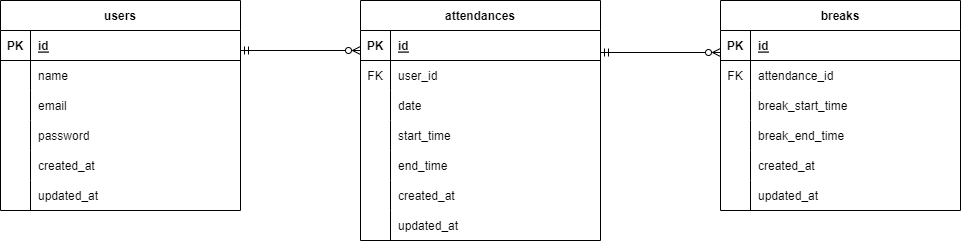

The diagram above was exported from draw.io. Its source (the exported page's mxGraphModel, read from the mxfile embedded in the PNG):
<mxGraphModel dx="1014" dy="779" grid="1" gridSize="10" guides="1" tooltips="1" connect="1" arrows="1" fold="1" page="1" pageScale="1" pageWidth="1169" pageHeight="827" math="0" shadow="0">
  <root>
    <object label="" お問い合わせフォーム="" id="0">
      <mxCell />
    </object>
    <mxCell id="1" parent="0" />
    <mxCell id="104" value="users" style="shape=table;startSize=30;container=1;collapsible=1;childLayout=tableLayout;fixedRows=1;rowLines=0;fontStyle=1;align=center;resizeLast=1;" parent="1" vertex="1">
      <mxGeometry x="40" y="200" width="240" height="210" as="geometry" />
    </mxCell>
    <mxCell id="105" value="" style="shape=tableRow;horizontal=0;startSize=0;swimlaneHead=0;swimlaneBody=0;fillColor=none;collapsible=0;dropTarget=0;points=[[0,0.5],[1,0.5]];portConstraint=eastwest;top=0;left=0;right=0;bottom=1;" parent="104" vertex="1">
      <mxGeometry y="30" width="240" height="30" as="geometry" />
    </mxCell>
    <mxCell id="106" value="PK" style="shape=partialRectangle;connectable=0;fillColor=none;top=0;left=0;bottom=0;right=0;fontStyle=1;overflow=hidden;" parent="105" vertex="1">
      <mxGeometry width="30" height="30" as="geometry">
        <mxRectangle width="30" height="30" as="alternateBounds" />
      </mxGeometry>
    </mxCell>
    <mxCell id="107" value="id" style="shape=partialRectangle;connectable=0;fillColor=none;top=0;left=0;bottom=0;right=0;align=left;spacingLeft=6;fontStyle=5;overflow=hidden;" parent="105" vertex="1">
      <mxGeometry x="30" width="210" height="30" as="geometry">
        <mxRectangle width="210" height="30" as="alternateBounds" />
      </mxGeometry>
    </mxCell>
    <mxCell id="108" value="" style="shape=tableRow;horizontal=0;startSize=0;swimlaneHead=0;swimlaneBody=0;fillColor=none;collapsible=0;dropTarget=0;points=[[0,0.5],[1,0.5]];portConstraint=eastwest;top=0;left=0;right=0;bottom=0;" parent="104" vertex="1">
      <mxGeometry y="60" width="240" height="30" as="geometry" />
    </mxCell>
    <mxCell id="109" value="" style="shape=partialRectangle;connectable=0;fillColor=none;top=0;left=0;bottom=0;right=0;editable=1;overflow=hidden;" parent="108" vertex="1">
      <mxGeometry width="30" height="30" as="geometry">
        <mxRectangle width="30" height="30" as="alternateBounds" />
      </mxGeometry>
    </mxCell>
    <mxCell id="110" value="name" style="shape=partialRectangle;connectable=0;fillColor=none;top=0;left=0;bottom=0;right=0;align=left;spacingLeft=6;overflow=hidden;" parent="108" vertex="1">
      <mxGeometry x="30" width="210" height="30" as="geometry">
        <mxRectangle width="210" height="30" as="alternateBounds" />
      </mxGeometry>
    </mxCell>
    <mxCell id="111" value="" style="shape=tableRow;horizontal=0;startSize=0;swimlaneHead=0;swimlaneBody=0;fillColor=none;collapsible=0;dropTarget=0;points=[[0,0.5],[1,0.5]];portConstraint=eastwest;top=0;left=0;right=0;bottom=0;" parent="104" vertex="1">
      <mxGeometry y="90" width="240" height="30" as="geometry" />
    </mxCell>
    <mxCell id="112" value="" style="shape=partialRectangle;connectable=0;fillColor=none;top=0;left=0;bottom=0;right=0;editable=1;overflow=hidden;" parent="111" vertex="1">
      <mxGeometry width="30" height="30" as="geometry">
        <mxRectangle width="30" height="30" as="alternateBounds" />
      </mxGeometry>
    </mxCell>
    <mxCell id="113" value="email" style="shape=partialRectangle;connectable=0;fillColor=none;top=0;left=0;bottom=0;right=0;align=left;spacingLeft=6;overflow=hidden;" parent="111" vertex="1">
      <mxGeometry x="30" width="210" height="30" as="geometry">
        <mxRectangle width="210" height="30" as="alternateBounds" />
      </mxGeometry>
    </mxCell>
    <mxCell id="155" value="" style="shape=tableRow;horizontal=0;startSize=0;swimlaneHead=0;swimlaneBody=0;fillColor=none;collapsible=0;dropTarget=0;points=[[0,0.5],[1,0.5]];portConstraint=eastwest;top=0;left=0;right=0;bottom=0;" parent="104" vertex="1">
      <mxGeometry y="120" width="240" height="30" as="geometry" />
    </mxCell>
    <mxCell id="156" value="" style="shape=partialRectangle;connectable=0;fillColor=none;top=0;left=0;bottom=0;right=0;editable=1;overflow=hidden;" parent="155" vertex="1">
      <mxGeometry width="30" height="30" as="geometry">
        <mxRectangle width="30" height="30" as="alternateBounds" />
      </mxGeometry>
    </mxCell>
    <mxCell id="157" value="password" style="shape=partialRectangle;connectable=0;fillColor=none;top=0;left=0;bottom=0;right=0;align=left;spacingLeft=6;overflow=hidden;" parent="155" vertex="1">
      <mxGeometry x="30" width="210" height="30" as="geometry">
        <mxRectangle width="210" height="30" as="alternateBounds" />
      </mxGeometry>
    </mxCell>
    <mxCell id="184" value="" style="shape=tableRow;horizontal=0;startSize=0;swimlaneHead=0;swimlaneBody=0;fillColor=none;collapsible=0;dropTarget=0;points=[[0,0.5],[1,0.5]];portConstraint=eastwest;top=0;left=0;right=0;bottom=0;" parent="104" vertex="1">
      <mxGeometry y="150" width="240" height="30" as="geometry" />
    </mxCell>
    <mxCell id="185" value="" style="shape=partialRectangle;connectable=0;fillColor=none;top=0;left=0;bottom=0;right=0;editable=1;overflow=hidden;" parent="184" vertex="1">
      <mxGeometry width="30" height="30" as="geometry">
        <mxRectangle width="30" height="30" as="alternateBounds" />
      </mxGeometry>
    </mxCell>
    <mxCell id="186" value="created_at" style="shape=partialRectangle;connectable=0;fillColor=none;top=0;left=0;bottom=0;right=0;align=left;spacingLeft=6;overflow=hidden;" parent="184" vertex="1">
      <mxGeometry x="30" width="210" height="30" as="geometry">
        <mxRectangle width="210" height="30" as="alternateBounds" />
      </mxGeometry>
    </mxCell>
    <mxCell id="187" value="" style="shape=tableRow;horizontal=0;startSize=0;swimlaneHead=0;swimlaneBody=0;fillColor=none;collapsible=0;dropTarget=0;points=[[0,0.5],[1,0.5]];portConstraint=eastwest;top=0;left=0;right=0;bottom=0;" parent="104" vertex="1">
      <mxGeometry y="180" width="240" height="30" as="geometry" />
    </mxCell>
    <mxCell id="188" value="" style="shape=partialRectangle;connectable=0;fillColor=none;top=0;left=0;bottom=0;right=0;editable=1;overflow=hidden;" parent="187" vertex="1">
      <mxGeometry width="30" height="30" as="geometry">
        <mxRectangle width="30" height="30" as="alternateBounds" />
      </mxGeometry>
    </mxCell>
    <mxCell id="189" value="updated_at" style="shape=partialRectangle;connectable=0;fillColor=none;top=0;left=0;bottom=0;right=0;align=left;spacingLeft=6;overflow=hidden;" parent="187" vertex="1">
      <mxGeometry x="30" width="210" height="30" as="geometry">
        <mxRectangle width="210" height="30" as="alternateBounds" />
      </mxGeometry>
    </mxCell>
    <mxCell id="124" value="breaks" style="shape=table;startSize=30;container=1;collapsible=1;childLayout=tableLayout;fixedRows=1;rowLines=0;fontStyle=1;align=center;resizeLast=1;" parent="1" vertex="1">
      <mxGeometry x="760" y="200" width="240" height="210" as="geometry" />
    </mxCell>
    <mxCell id="125" value="" style="shape=tableRow;horizontal=0;startSize=0;swimlaneHead=0;swimlaneBody=0;fillColor=none;collapsible=0;dropTarget=0;points=[[0,0.5],[1,0.5]];portConstraint=eastwest;top=0;left=0;right=0;bottom=1;" parent="124" vertex="1">
      <mxGeometry y="30" width="240" height="30" as="geometry" />
    </mxCell>
    <mxCell id="126" value="PK" style="shape=partialRectangle;connectable=0;fillColor=none;top=0;left=0;bottom=0;right=0;fontStyle=1;overflow=hidden;" parent="125" vertex="1">
      <mxGeometry width="30" height="30" as="geometry">
        <mxRectangle width="30" height="30" as="alternateBounds" />
      </mxGeometry>
    </mxCell>
    <mxCell id="127" value="id" style="shape=partialRectangle;connectable=0;fillColor=none;top=0;left=0;bottom=0;right=0;align=left;spacingLeft=6;fontStyle=5;overflow=hidden;" parent="125" vertex="1">
      <mxGeometry x="30" width="210" height="30" as="geometry">
        <mxRectangle width="210" height="30" as="alternateBounds" />
      </mxGeometry>
    </mxCell>
    <mxCell id="128" value="" style="shape=tableRow;horizontal=0;startSize=0;swimlaneHead=0;swimlaneBody=0;fillColor=none;collapsible=0;dropTarget=0;points=[[0,0.5],[1,0.5]];portConstraint=eastwest;top=0;left=0;right=0;bottom=0;" parent="124" vertex="1">
      <mxGeometry y="60" width="240" height="30" as="geometry" />
    </mxCell>
    <mxCell id="129" value="FK" style="shape=partialRectangle;connectable=0;fillColor=none;top=0;left=0;bottom=0;right=0;editable=1;overflow=hidden;" parent="128" vertex="1">
      <mxGeometry width="30" height="30" as="geometry">
        <mxRectangle width="30" height="30" as="alternateBounds" />
      </mxGeometry>
    </mxCell>
    <mxCell id="130" value="attendance_id" style="shape=partialRectangle;connectable=0;fillColor=none;top=0;left=0;bottom=0;right=0;align=left;spacingLeft=6;overflow=hidden;" parent="128" vertex="1">
      <mxGeometry x="30" width="210" height="30" as="geometry">
        <mxRectangle width="210" height="30" as="alternateBounds" />
      </mxGeometry>
    </mxCell>
    <mxCell id="190" value="" style="shape=tableRow;horizontal=0;startSize=0;swimlaneHead=0;swimlaneBody=0;fillColor=none;collapsible=0;dropTarget=0;points=[[0,0.5],[1,0.5]];portConstraint=eastwest;top=0;left=0;right=0;bottom=0;" vertex="1" parent="124">
      <mxGeometry y="90" width="240" height="30" as="geometry" />
    </mxCell>
    <mxCell id="191" value="" style="shape=partialRectangle;connectable=0;fillColor=none;top=0;left=0;bottom=0;right=0;editable=1;overflow=hidden;" vertex="1" parent="190">
      <mxGeometry width="30" height="30" as="geometry">
        <mxRectangle width="30" height="30" as="alternateBounds" />
      </mxGeometry>
    </mxCell>
    <mxCell id="192" value="break_start_time" style="shape=partialRectangle;connectable=0;fillColor=none;top=0;left=0;bottom=0;right=0;align=left;spacingLeft=6;overflow=hidden;" vertex="1" parent="190">
      <mxGeometry x="30" width="210" height="30" as="geometry">
        <mxRectangle width="210" height="30" as="alternateBounds" />
      </mxGeometry>
    </mxCell>
    <mxCell id="193" value="" style="shape=tableRow;horizontal=0;startSize=0;swimlaneHead=0;swimlaneBody=0;fillColor=none;collapsible=0;dropTarget=0;points=[[0,0.5],[1,0.5]];portConstraint=eastwest;top=0;left=0;right=0;bottom=0;" vertex="1" parent="124">
      <mxGeometry y="120" width="240" height="30" as="geometry" />
    </mxCell>
    <mxCell id="194" value="" style="shape=partialRectangle;connectable=0;fillColor=none;top=0;left=0;bottom=0;right=0;editable=1;overflow=hidden;" vertex="1" parent="193">
      <mxGeometry width="30" height="30" as="geometry">
        <mxRectangle width="30" height="30" as="alternateBounds" />
      </mxGeometry>
    </mxCell>
    <mxCell id="195" value="break_end_time" style="shape=partialRectangle;connectable=0;fillColor=none;top=0;left=0;bottom=0;right=0;align=left;spacingLeft=6;overflow=hidden;" vertex="1" parent="193">
      <mxGeometry x="30" width="210" height="30" as="geometry">
        <mxRectangle width="210" height="30" as="alternateBounds" />
      </mxGeometry>
    </mxCell>
    <mxCell id="209" value="" style="shape=tableRow;horizontal=0;startSize=0;swimlaneHead=0;swimlaneBody=0;fillColor=none;collapsible=0;dropTarget=0;points=[[0,0.5],[1,0.5]];portConstraint=eastwest;top=0;left=0;right=0;bottom=0;" vertex="1" parent="124">
      <mxGeometry y="150" width="240" height="30" as="geometry" />
    </mxCell>
    <mxCell id="210" value="" style="shape=partialRectangle;connectable=0;fillColor=none;top=0;left=0;bottom=0;right=0;editable=1;overflow=hidden;" vertex="1" parent="209">
      <mxGeometry width="30" height="30" as="geometry">
        <mxRectangle width="30" height="30" as="alternateBounds" />
      </mxGeometry>
    </mxCell>
    <mxCell id="211" value="created_at" style="shape=partialRectangle;connectable=0;fillColor=none;top=0;left=0;bottom=0;right=0;align=left;spacingLeft=6;overflow=hidden;" vertex="1" parent="209">
      <mxGeometry x="30" width="210" height="30" as="geometry">
        <mxRectangle width="210" height="30" as="alternateBounds" />
      </mxGeometry>
    </mxCell>
    <mxCell id="212" value="" style="shape=tableRow;horizontal=0;startSize=0;swimlaneHead=0;swimlaneBody=0;fillColor=none;collapsible=0;dropTarget=0;points=[[0,0.5],[1,0.5]];portConstraint=eastwest;top=0;left=0;right=0;bottom=0;" vertex="1" parent="124">
      <mxGeometry y="180" width="240" height="30" as="geometry" />
    </mxCell>
    <mxCell id="213" value="" style="shape=partialRectangle;connectable=0;fillColor=none;top=0;left=0;bottom=0;right=0;editable=1;overflow=hidden;" vertex="1" parent="212">
      <mxGeometry width="30" height="30" as="geometry">
        <mxRectangle width="30" height="30" as="alternateBounds" />
      </mxGeometry>
    </mxCell>
    <mxCell id="214" value="updated_at" style="shape=partialRectangle;connectable=0;fillColor=none;top=0;left=0;bottom=0;right=0;align=left;spacingLeft=6;overflow=hidden;" vertex="1" parent="212">
      <mxGeometry x="30" width="210" height="30" as="geometry">
        <mxRectangle width="210" height="30" as="alternateBounds" />
      </mxGeometry>
    </mxCell>
    <mxCell id="134" value="attendances" style="shape=table;startSize=30;container=1;collapsible=1;childLayout=tableLayout;fixedRows=1;rowLines=0;fontStyle=1;align=center;resizeLast=1;" parent="1" vertex="1">
      <mxGeometry x="400" y="200" width="240" height="240" as="geometry" />
    </mxCell>
    <mxCell id="135" value="" style="shape=tableRow;horizontal=0;startSize=0;swimlaneHead=0;swimlaneBody=0;fillColor=none;collapsible=0;dropTarget=0;points=[[0,0.5],[1,0.5]];portConstraint=eastwest;top=0;left=0;right=0;bottom=1;" parent="134" vertex="1">
      <mxGeometry y="30" width="240" height="30" as="geometry" />
    </mxCell>
    <mxCell id="136" value="PK" style="shape=partialRectangle;connectable=0;fillColor=none;top=0;left=0;bottom=0;right=0;fontStyle=1;overflow=hidden;" parent="135" vertex="1">
      <mxGeometry width="30" height="30" as="geometry">
        <mxRectangle width="30" height="30" as="alternateBounds" />
      </mxGeometry>
    </mxCell>
    <mxCell id="137" value="id" style="shape=partialRectangle;connectable=0;fillColor=none;top=0;left=0;bottom=0;right=0;align=left;spacingLeft=6;fontStyle=5;overflow=hidden;" parent="135" vertex="1">
      <mxGeometry x="30" width="210" height="30" as="geometry">
        <mxRectangle width="210" height="30" as="alternateBounds" />
      </mxGeometry>
    </mxCell>
    <mxCell id="138" value="" style="shape=tableRow;horizontal=0;startSize=0;swimlaneHead=0;swimlaneBody=0;fillColor=none;collapsible=0;dropTarget=0;points=[[0,0.5],[1,0.5]];portConstraint=eastwest;top=0;left=0;right=0;bottom=0;" parent="134" vertex="1">
      <mxGeometry y="60" width="240" height="30" as="geometry" />
    </mxCell>
    <mxCell id="139" value="FK" style="shape=partialRectangle;connectable=0;fillColor=none;top=0;left=0;bottom=0;right=0;editable=1;overflow=hidden;" parent="138" vertex="1">
      <mxGeometry width="30" height="30" as="geometry">
        <mxRectangle width="30" height="30" as="alternateBounds" />
      </mxGeometry>
    </mxCell>
    <mxCell id="140" value="user_id" style="shape=partialRectangle;connectable=0;fillColor=none;top=0;left=0;bottom=0;right=0;align=left;spacingLeft=6;overflow=hidden;" parent="138" vertex="1">
      <mxGeometry x="30" width="210" height="30" as="geometry">
        <mxRectangle width="210" height="30" as="alternateBounds" />
      </mxGeometry>
    </mxCell>
    <mxCell id="141" value="" style="shape=tableRow;horizontal=0;startSize=0;swimlaneHead=0;swimlaneBody=0;fillColor=none;collapsible=0;dropTarget=0;points=[[0,0.5],[1,0.5]];portConstraint=eastwest;top=0;left=0;right=0;bottom=0;" parent="134" vertex="1">
      <mxGeometry y="90" width="240" height="30" as="geometry" />
    </mxCell>
    <mxCell id="142" value="" style="shape=partialRectangle;connectable=0;fillColor=none;top=0;left=0;bottom=0;right=0;editable=1;overflow=hidden;" parent="141" vertex="1">
      <mxGeometry width="30" height="30" as="geometry">
        <mxRectangle width="30" height="30" as="alternateBounds" />
      </mxGeometry>
    </mxCell>
    <mxCell id="143" value="date" style="shape=partialRectangle;connectable=0;fillColor=none;top=0;left=0;bottom=0;right=0;align=left;spacingLeft=6;overflow=hidden;" parent="141" vertex="1">
      <mxGeometry x="30" width="210" height="30" as="geometry">
        <mxRectangle width="210" height="30" as="alternateBounds" />
      </mxGeometry>
    </mxCell>
    <mxCell id="146" value="" style="shape=tableRow;horizontal=0;startSize=0;swimlaneHead=0;swimlaneBody=0;fillColor=none;collapsible=0;dropTarget=0;points=[[0,0.5],[1,0.5]];portConstraint=eastwest;top=0;left=0;right=0;bottom=0;" parent="134" vertex="1">
      <mxGeometry y="120" width="240" height="30" as="geometry" />
    </mxCell>
    <mxCell id="147" value="" style="shape=partialRectangle;connectable=0;fillColor=none;top=0;left=0;bottom=0;right=0;editable=1;overflow=hidden;" parent="146" vertex="1">
      <mxGeometry width="30" height="30" as="geometry">
        <mxRectangle width="30" height="30" as="alternateBounds" />
      </mxGeometry>
    </mxCell>
    <mxCell id="148" value="start_time" style="shape=partialRectangle;connectable=0;fillColor=none;top=0;left=0;bottom=0;right=0;align=left;spacingLeft=6;overflow=hidden;" parent="146" vertex="1">
      <mxGeometry x="30" width="210" height="30" as="geometry">
        <mxRectangle width="210" height="30" as="alternateBounds" />
      </mxGeometry>
    </mxCell>
    <mxCell id="163" value="" style="shape=tableRow;horizontal=0;startSize=0;swimlaneHead=0;swimlaneBody=0;fillColor=none;collapsible=0;dropTarget=0;points=[[0,0.5],[1,0.5]];portConstraint=eastwest;top=0;left=0;right=0;bottom=0;" parent="134" vertex="1">
      <mxGeometry y="150" width="240" height="30" as="geometry" />
    </mxCell>
    <mxCell id="164" value="" style="shape=partialRectangle;connectable=0;fillColor=none;top=0;left=0;bottom=0;right=0;editable=1;overflow=hidden;" parent="163" vertex="1">
      <mxGeometry width="30" height="30" as="geometry">
        <mxRectangle width="30" height="30" as="alternateBounds" />
      </mxGeometry>
    </mxCell>
    <mxCell id="165" value="end_time" style="shape=partialRectangle;connectable=0;fillColor=none;top=0;left=0;bottom=0;right=0;align=left;spacingLeft=6;overflow=hidden;" parent="163" vertex="1">
      <mxGeometry x="30" width="210" height="30" as="geometry">
        <mxRectangle width="210" height="30" as="alternateBounds" />
      </mxGeometry>
    </mxCell>
    <mxCell id="166" value="" style="shape=tableRow;horizontal=0;startSize=0;swimlaneHead=0;swimlaneBody=0;fillColor=none;collapsible=0;dropTarget=0;points=[[0,0.5],[1,0.5]];portConstraint=eastwest;top=0;left=0;right=0;bottom=0;" parent="134" vertex="1">
      <mxGeometry y="180" width="240" height="30" as="geometry" />
    </mxCell>
    <mxCell id="167" value="" style="shape=partialRectangle;connectable=0;fillColor=none;top=0;left=0;bottom=0;right=0;editable=1;overflow=hidden;" parent="166" vertex="1">
      <mxGeometry width="30" height="30" as="geometry">
        <mxRectangle width="30" height="30" as="alternateBounds" />
      </mxGeometry>
    </mxCell>
    <mxCell id="168" value="created_at" style="shape=partialRectangle;connectable=0;fillColor=none;top=0;left=0;bottom=0;right=0;align=left;spacingLeft=6;overflow=hidden;" parent="166" vertex="1">
      <mxGeometry x="30" width="210" height="30" as="geometry">
        <mxRectangle width="210" height="30" as="alternateBounds" />
      </mxGeometry>
    </mxCell>
    <mxCell id="169" value="" style="shape=tableRow;horizontal=0;startSize=0;swimlaneHead=0;swimlaneBody=0;fillColor=none;collapsible=0;dropTarget=0;points=[[0,0.5],[1,0.5]];portConstraint=eastwest;top=0;left=0;right=0;bottom=0;" parent="134" vertex="1">
      <mxGeometry y="210" width="240" height="30" as="geometry" />
    </mxCell>
    <mxCell id="170" value="" style="shape=partialRectangle;connectable=0;fillColor=none;top=0;left=0;bottom=0;right=0;editable=1;overflow=hidden;" parent="169" vertex="1">
      <mxGeometry width="30" height="30" as="geometry">
        <mxRectangle width="30" height="30" as="alternateBounds" />
      </mxGeometry>
    </mxCell>
    <mxCell id="171" value="updated_at" style="shape=partialRectangle;connectable=0;fillColor=none;top=0;left=0;bottom=0;right=0;align=left;spacingLeft=6;overflow=hidden;" parent="169" vertex="1">
      <mxGeometry x="30" width="210" height="30" as="geometry">
        <mxRectangle width="210" height="30" as="alternateBounds" />
      </mxGeometry>
    </mxCell>
    <mxCell id="162" value="" style="fontSize=12;html=1;endArrow=ERmandOne;startArrow=ERzeroToMany;rounded=0;endFill=0;startFill=0;" parent="1" edge="1">
      <mxGeometry width="100" height="100" relative="1" as="geometry">
        <mxPoint x="760" y="252" as="sourcePoint" />
        <mxPoint x="640" y="252" as="targetPoint" />
      </mxGeometry>
    </mxCell>
    <mxCell id="215" value="" style="fontSize=12;html=1;endArrow=ERmandOne;startArrow=ERzeroToMany;rounded=0;entryX=1.008;entryY=0.733;entryDx=0;entryDy=0;entryPerimeter=0;startFill=0;endFill=0;" edge="1" parent="1">
      <mxGeometry width="100" height="100" relative="1" as="geometry">
        <mxPoint x="400" y="250" as="sourcePoint" />
        <mxPoint x="280" y="250" as="targetPoint" />
      </mxGeometry>
    </mxCell>
  </root>
</mxGraphModel>